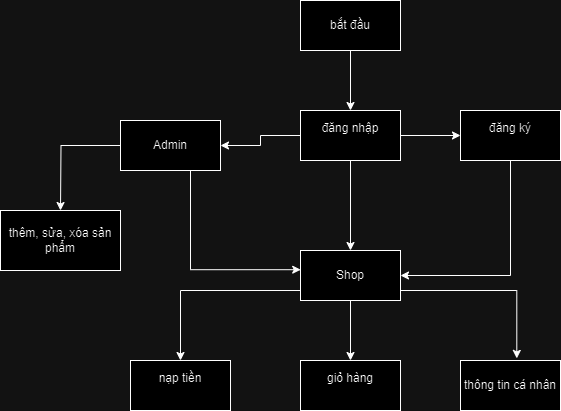

The diagram above was exported from draw.io. Its source (the exported page's mxGraphModel, read from the mxfile embedded in the PNG):
<mxGraphModel dx="1221" dy="759" grid="1" gridSize="10" guides="1" tooltips="1" connect="1" arrows="1" fold="1" page="1" pageScale="1" pageWidth="827" pageHeight="1169" math="0" shadow="0">
  <root>
    <mxCell id="WIyWlLk6GJQsqaUBKTNV-0" />
    <mxCell id="WIyWlLk6GJQsqaUBKTNV-1" parent="WIyWlLk6GJQsqaUBKTNV-0" />
    <mxCell id="T3941pc19YksksdVYOOO-0" style="edgeStyle=orthogonalEdgeStyle;rounded=0;orthogonalLoop=1;jettySize=auto;html=1;entryX=0.5;entryY=0;entryDx=0;entryDy=0;" edge="1" parent="WIyWlLk6GJQsqaUBKTNV-1" source="T3941pc19YksksdVYOOO-1" target="T3941pc19YksksdVYOOO-5">
      <mxGeometry relative="1" as="geometry" />
    </mxCell>
    <mxCell id="T3941pc19YksksdVYOOO-1" value="bắt đầu" style="html=1;dashed=0;whiteSpace=wrap;" vertex="1" parent="WIyWlLk6GJQsqaUBKTNV-1">
      <mxGeometry x="350" y="40" width="100" height="50" as="geometry" />
    </mxCell>
    <mxCell id="T3941pc19YksksdVYOOO-2" style="edgeStyle=orthogonalEdgeStyle;rounded=0;orthogonalLoop=1;jettySize=auto;html=1;entryX=0;entryY=0.5;entryDx=0;entryDy=0;" edge="1" parent="WIyWlLk6GJQsqaUBKTNV-1" source="T3941pc19YksksdVYOOO-5" target="T3941pc19YksksdVYOOO-10">
      <mxGeometry relative="1" as="geometry" />
    </mxCell>
    <mxCell id="T3941pc19YksksdVYOOO-3" style="edgeStyle=orthogonalEdgeStyle;rounded=0;orthogonalLoop=1;jettySize=auto;html=1;entryX=0.5;entryY=0;entryDx=0;entryDy=0;" edge="1" parent="WIyWlLk6GJQsqaUBKTNV-1" source="T3941pc19YksksdVYOOO-5" target="T3941pc19YksksdVYOOO-8">
      <mxGeometry relative="1" as="geometry" />
    </mxCell>
    <mxCell id="T3941pc19YksksdVYOOO-4" value="" style="edgeStyle=orthogonalEdgeStyle;rounded=0;orthogonalLoop=1;jettySize=auto;html=1;" edge="1" parent="WIyWlLk6GJQsqaUBKTNV-1" source="T3941pc19YksksdVYOOO-5" target="T3941pc19YksksdVYOOO-16">
      <mxGeometry relative="1" as="geometry" />
    </mxCell>
    <mxCell id="T3941pc19YksksdVYOOO-5" value="đăng nhập&lt;div&gt;&lt;br&gt;&lt;/div&gt;" style="html=1;dashed=0;whiteSpace=wrap;" vertex="1" parent="WIyWlLk6GJQsqaUBKTNV-1">
      <mxGeometry x="350" y="150" width="100" height="50" as="geometry" />
    </mxCell>
    <mxCell id="T3941pc19YksksdVYOOO-6" value="" style="edgeStyle=orthogonalEdgeStyle;rounded=0;orthogonalLoop=1;jettySize=auto;html=1;" edge="1" parent="WIyWlLk6GJQsqaUBKTNV-1" source="T3941pc19YksksdVYOOO-8" target="T3941pc19YksksdVYOOO-12">
      <mxGeometry relative="1" as="geometry" />
    </mxCell>
    <mxCell id="T3941pc19YksksdVYOOO-7" style="edgeStyle=orthogonalEdgeStyle;rounded=0;orthogonalLoop=1;jettySize=auto;html=1;entryX=0.5;entryY=0;entryDx=0;entryDy=0;" edge="1" parent="WIyWlLk6GJQsqaUBKTNV-1" source="T3941pc19YksksdVYOOO-8" target="T3941pc19YksksdVYOOO-11">
      <mxGeometry relative="1" as="geometry">
        <Array as="points">
          <mxPoint x="230" y="330" />
        </Array>
      </mxGeometry>
    </mxCell>
    <mxCell id="T3941pc19YksksdVYOOO-8" value="Shop" style="html=1;dashed=0;whiteSpace=wrap;" vertex="1" parent="WIyWlLk6GJQsqaUBKTNV-1">
      <mxGeometry x="350" y="290" width="100" height="50" as="geometry" />
    </mxCell>
    <mxCell id="T3941pc19YksksdVYOOO-9" style="edgeStyle=orthogonalEdgeStyle;rounded=0;orthogonalLoop=1;jettySize=auto;html=1;entryX=1;entryY=0.5;entryDx=0;entryDy=0;" edge="1" parent="WIyWlLk6GJQsqaUBKTNV-1" source="T3941pc19YksksdVYOOO-10" target="T3941pc19YksksdVYOOO-8">
      <mxGeometry relative="1" as="geometry">
        <Array as="points">
          <mxPoint x="560" y="315" />
        </Array>
      </mxGeometry>
    </mxCell>
    <mxCell id="T3941pc19YksksdVYOOO-10" value="đăng ký&lt;div&gt;&lt;br&gt;&lt;/div&gt;" style="html=1;dashed=0;whiteSpace=wrap;" vertex="1" parent="WIyWlLk6GJQsqaUBKTNV-1">
      <mxGeometry x="510" y="150" width="100" height="50" as="geometry" />
    </mxCell>
    <mxCell id="T3941pc19YksksdVYOOO-11" value="nạp tiền&lt;div&gt;&lt;br&gt;&lt;/div&gt;" style="html=1;dashed=0;whiteSpace=wrap;" vertex="1" parent="WIyWlLk6GJQsqaUBKTNV-1">
      <mxGeometry x="180" y="400" width="100" height="50" as="geometry" />
    </mxCell>
    <mxCell id="T3941pc19YksksdVYOOO-12" value="giỏ hàng&lt;div&gt;&lt;br&gt;&lt;/div&gt;" style="html=1;dashed=0;whiteSpace=wrap;" vertex="1" parent="WIyWlLk6GJQsqaUBKTNV-1">
      <mxGeometry x="350" y="400" width="100" height="50" as="geometry" />
    </mxCell>
    <mxCell id="T3941pc19YksksdVYOOO-13" value="thông tin cá nhân" style="html=1;dashed=0;whiteSpace=wrap;" vertex="1" parent="WIyWlLk6GJQsqaUBKTNV-1">
      <mxGeometry x="510" y="400" width="100" height="50" as="geometry" />
    </mxCell>
    <mxCell id="T3941pc19YksksdVYOOO-14" style="edgeStyle=orthogonalEdgeStyle;rounded=0;orthogonalLoop=1;jettySize=auto;html=1;entryX=0.563;entryY=-0.042;entryDx=0;entryDy=0;entryPerimeter=0;" edge="1" parent="WIyWlLk6GJQsqaUBKTNV-1" source="T3941pc19YksksdVYOOO-8" target="T3941pc19YksksdVYOOO-13">
      <mxGeometry relative="1" as="geometry">
        <Array as="points">
          <mxPoint x="566" y="330" />
        </Array>
      </mxGeometry>
    </mxCell>
    <mxCell id="T3941pc19YksksdVYOOO-15" style="edgeStyle=orthogonalEdgeStyle;rounded=0;orthogonalLoop=1;jettySize=auto;html=1;entryX=0.5;entryY=0;entryDx=0;entryDy=0;" edge="1" parent="WIyWlLk6GJQsqaUBKTNV-1" source="T3941pc19YksksdVYOOO-16">
      <mxGeometry relative="1" as="geometry">
        <mxPoint x="110" y="250" as="targetPoint" />
      </mxGeometry>
    </mxCell>
    <mxCell id="T3941pc19YksksdVYOOO-16" value="Admin" style="html=1;dashed=0;whiteSpace=wrap;" vertex="1" parent="WIyWlLk6GJQsqaUBKTNV-1">
      <mxGeometry x="170" y="160" width="100" height="50" as="geometry" />
    </mxCell>
    <mxCell id="T3941pc19YksksdVYOOO-17" style="edgeStyle=orthogonalEdgeStyle;rounded=0;orthogonalLoop=1;jettySize=auto;html=1;entryX=0.002;entryY=0.384;entryDx=0;entryDy=0;entryPerimeter=0;" edge="1" parent="WIyWlLk6GJQsqaUBKTNV-1" source="T3941pc19YksksdVYOOO-16" target="T3941pc19YksksdVYOOO-8">
      <mxGeometry relative="1" as="geometry">
        <Array as="points">
          <mxPoint x="240" y="309" />
        </Array>
      </mxGeometry>
    </mxCell>
    <mxCell id="T3941pc19YksksdVYOOO-18" value="thêm, sửa, xóa sản phẩm" style="rounded=0;whiteSpace=wrap;html=1;" vertex="1" parent="WIyWlLk6GJQsqaUBKTNV-1">
      <mxGeometry x="50" y="250" width="120" height="60" as="geometry" />
    </mxCell>
  </root>
</mxGraphModel>